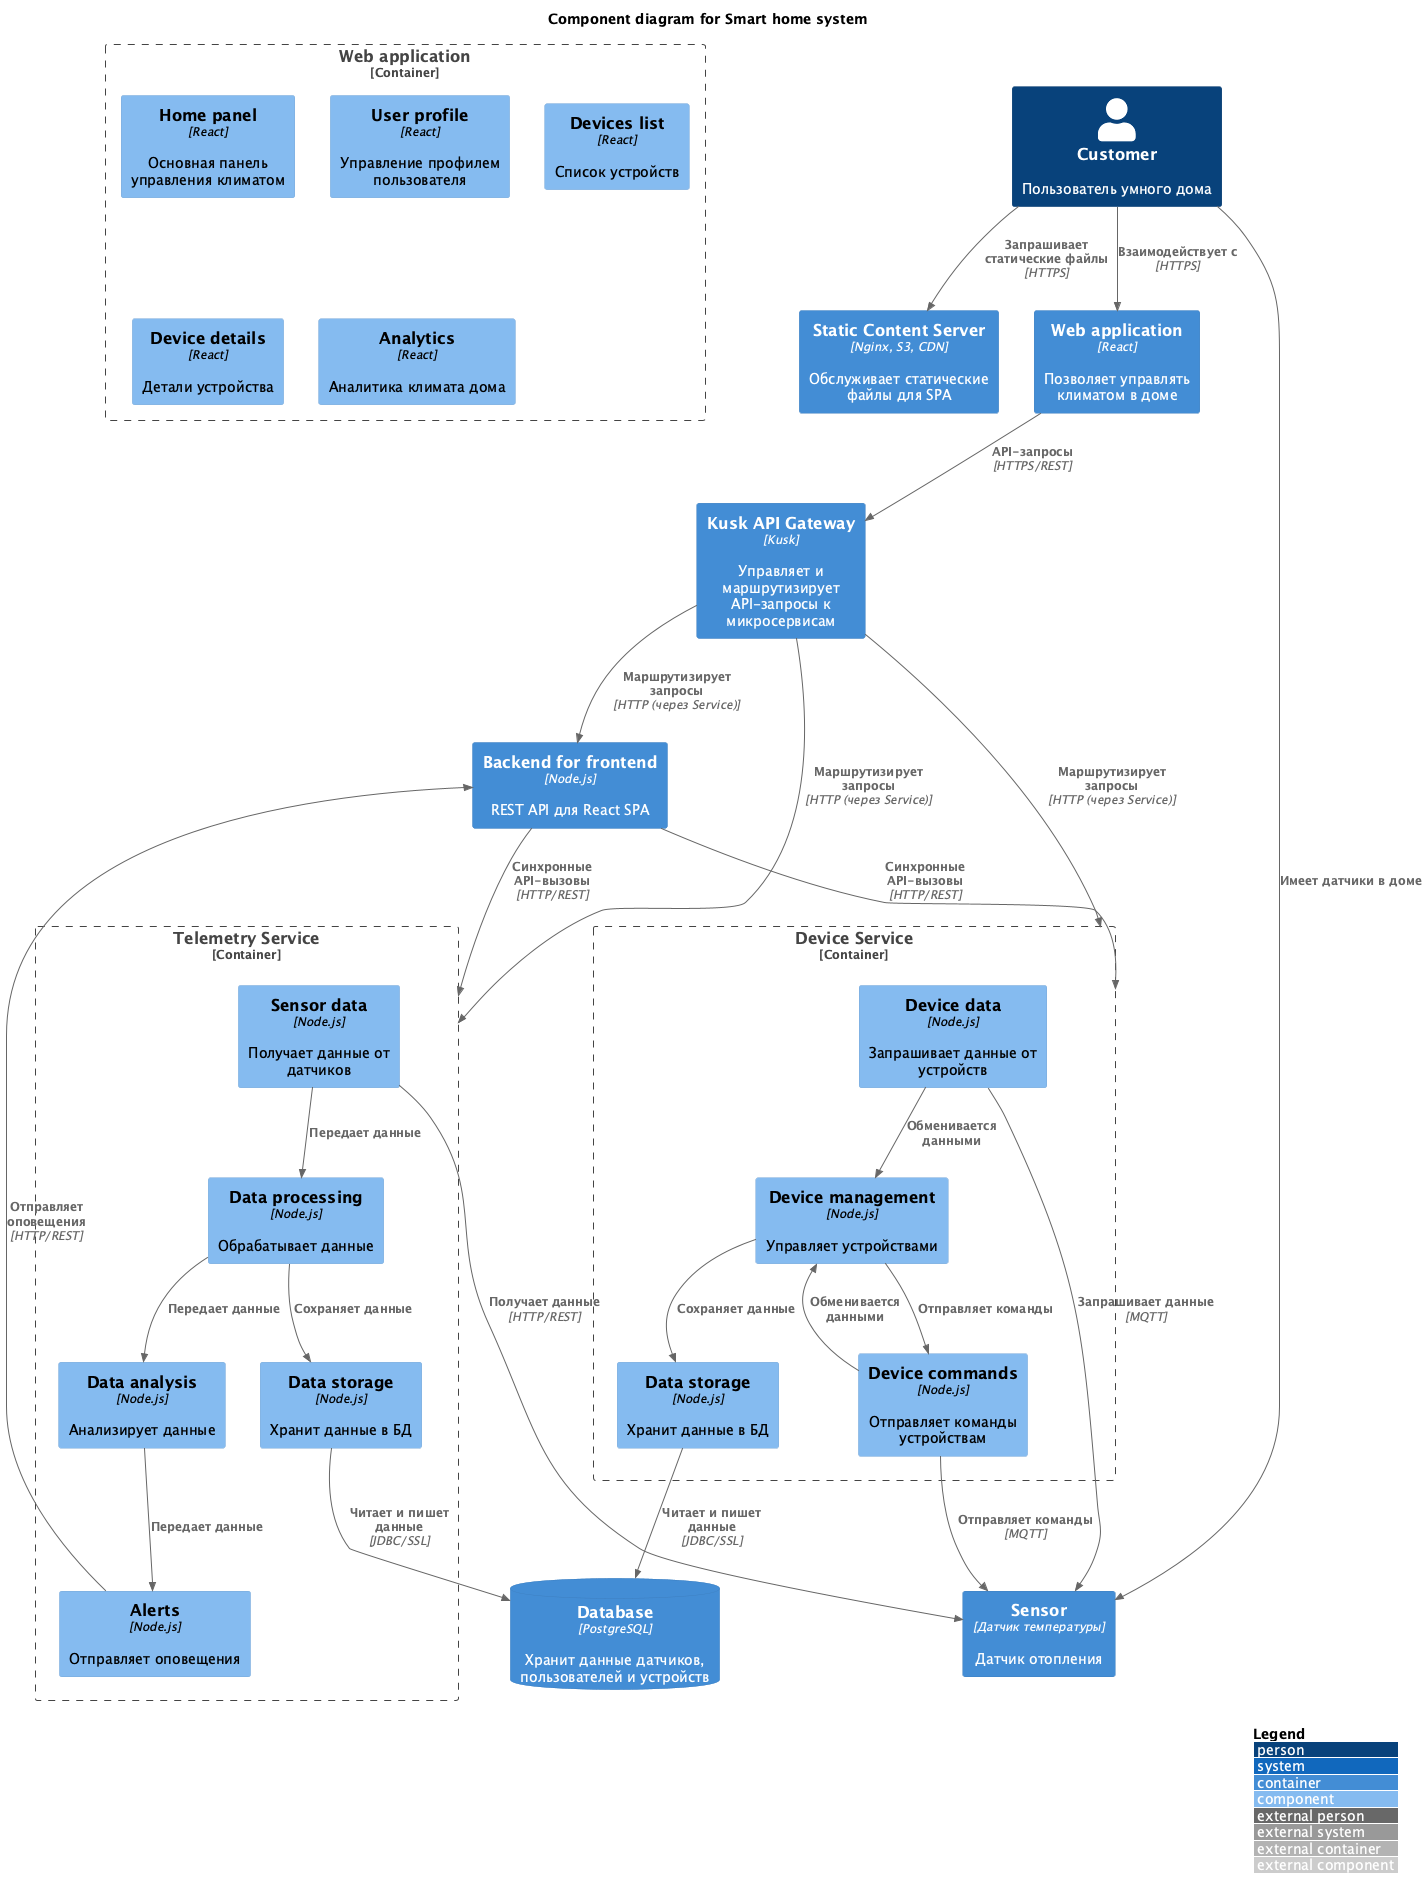

The diagram above was rendered by PlantUML. Its source (embedded in the PNG):
@startuml

!include https://raw.githubusercontent.com/plantuml-stdlib/C4-PlantUML/master/C4_Component.puml

LAYOUT_WITH_LEGEND()

title Component diagram for Smart home system

Person(customer, "Customer", "Пользователь умного дома")

Container(webApp, "Web application", "React", "Позволяет управлять климатом в доме")
Container(bff, "Backend for frontend", "Node.js", "REST API для React SPA")
Container(staticServer, "Static Content Server", "Nginx, S3, CDN", "Обслуживает статические файлы для SPA")
Container(sensor, "Sensor", "Датчик температуры", "Датчик отопления")
Container(kuskGateway, "Kusk API Gateway", "Kusk", "Управляет и маршрутизирует API-запросы к микросервисам")
ContainerDb(db, "Database", "PostgreSQL", "Хранит данные датчиков, пользователей и устройств")

Container_Boundary(webApp_boundary, "Web application") {
  Component(homePanel, "Home panel", "React", "Основная панель управления климатом")
  Component(userProfile, "User profile", "React", "Управление профилем пользователя")
  Component(devicesList, "Devices list", "React", "Список устройств")
  Component(deviceDetails, "Device details", "React", "Детали устройства")
  Component(analytics, "Analytics", "React", "Аналитика климата дома")  
}

Container_Boundary(telemetry, "Telemetry Service") {
  Component(telemetrySensorData, "Sensor data", "Node.js", "Получает данные от датчиков")
  Component(telemetryDataProcessing, "Data processing", "Node.js", "Обрабатывает данные")
  Component(telemetryDataAnalysis, "Data analysis", "Node.js", "Анализирует данные")
  Component(telemetryAlerts, "Alerts", "Node.js", "Отправляет оповещения")
  Component(telemetryDataStorage, "Data storage", "Node.js", "Хранит данные в БД")
}

Container_Boundary(device, "Device Service") {
  Component(deviceData, "Device data", "Node.js", "Запрашивает данные от устройств")
  Component(deviceManagement, "Device management", "Node.js", "Управляет устройствами")
  Component(deviceCommands, "Device commands", "Node.js", "Отправляет команды устройствам")
  Component(deviceDataStorage, "Data storage", "Node.js", "Хранит данные в БД")
}

Rel(customer, staticServer, "Запрашивает статические файлы", "HTTPS")
Rel(customer, webApp, "Взаимодействует с", "HTTPS")
Rel(customer, sensor, "Имеет датчики в доме")
Rel(webApp, kuskGateway, "API-запросы", "HTTPS/REST")
Rel(kuskGateway, bff, "Маршрутизирует запросы", "HTTP (через Service)")
Rel(kuskGateway, telemetry, "Маршрутизирует запросы", "HTTP (через Service)")
Rel(kuskGateway, device, "Маршрутизирует запросы", "HTTP (через Service)")
Rel(bff, telemetry, "Синхронные API-вызовы", "HTTP/REST")
Rel(bff, device, "Синхронные API-вызовы", "HTTP/REST")

' Взаимодействие с базой данных
Rel(telemetryDataStorage, db, "Читает и пишет данные", "JDBC/SSL")
Rel(deviceDataStorage, db, "Читает и пишет данные", "JDBC/SSL")

' Внутренние взаимодействия компонентов телеметрии
Rel(telemetrySensorData, telemetryDataProcessing, "Передает данные")
Rel(telemetryDataProcessing, telemetryDataAnalysis, "Передает данные")
Rel(telemetryDataAnalysis, telemetryAlerts, "Передает данные")
Rel(telemetryDataProcessing, telemetryDataStorage, "Сохраняет данные")

' Внешние взаимодействия компонентов телеметрии
Rel(telemetrySensorData, sensor, "Получает данные", "HTTP/REST")
Rel(telemetryAlerts, bff, "Отправляет оповещения", "HTTP/REST")

' Внутренние взаимодействия компонентов устройства
Rel(deviceData, deviceManagement, "Обменивается данными")
Rel(deviceCommands, deviceManagement, "Обменивается данными")
Rel(deviceManagement, deviceDataStorage, "Сохраняет данные")
Rel(deviceManagement, deviceCommands, "Отправляет команды")

' Внешние взаимодействия компонентов устройства
Rel(deviceData, sensor, "Запрашивает данные", "MQTT")
Rel(deviceCommands, sensor, "Отправляет команды", "MQTT")

@enduml